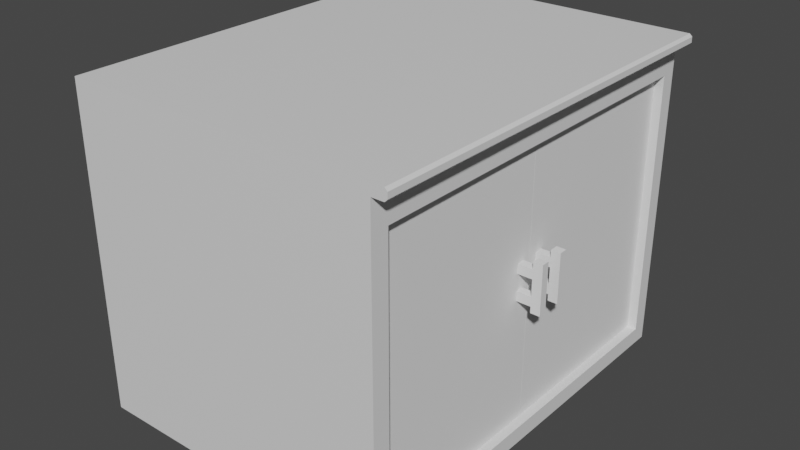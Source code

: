 # Source: Counter_01.blend  (saved by Blender 3.5.10; exported with 4.5.12 LTS)
import bpy
from mathutils import Matrix  # noqa: F401  (used for matrix-valued properties, if any)

bpy.ops.wm.read_factory_settings(use_empty=True)
scene = bpy.context.scene
scene.name = 'Scene'

# ---- collections
col_collection = bpy.data.collections.new('Collection'); scene.collection.children.link(col_collection)

# ---- materials (node trees are filled in below, after node groups)
mat_material = bpy.data.materials.new('Material')
mat_material.alpha_threshold = 0.0
mat_material.use_transparent_shadow = False
mat_material.roughness = 0.5
mat_material.line_color = (0.0, 0.0, 0.0, 1.0)

# ---- material node trees
mat_material.use_nodes = True; mat_material.node_tree.nodes.clear()
_N = mat_material.node_tree.nodes; _L = mat_material.node_tree.links
n0 = _N.new('ShaderNodeOutputMaterial'); n0.name = 'Material Output'; n0.location = (300, 300)
n1 = _N.new('ShaderNodeBsdfPrincipled'); n1.name = 'Principled BSDF'; n1.location = (10, 300)
n1.distribution = 'GGX'
n1.subsurface_method = 'RANDOM_WALK_SKIN'
n1.inputs[3].default_value = 1.45
n1.inputs[27].default_value = (0.0, 0.0, 0.0, 1.0)
n1.inputs[28].default_value = 1.0
_L.new(n1.outputs[0], n0.inputs[0])
n0.is_active_output = True

# ---- world
world_world = bpy.data.worlds.new('World'); scene.world = world_world
world_world.use_nodes = True; world_world.node_tree.nodes.clear()
_N = world_world.node_tree.nodes; _L = world_world.node_tree.links
n0 = _N.new('ShaderNodeOutputWorld'); n0.name = 'World Output'; n0.location = (300, 300)
n1 = _N.new('ShaderNodeBackground'); n1.name = 'Background'; n1.location = (10, 300)
n1.inputs[0].default_value = (0.05088, 0.05088, 0.05088, 1.0)
_L.new(n1.outputs[0], n0.inputs[0])
n0.is_active_output = True
world_world.color = (0.05088, 0.05088, 0.05088)
world_world.use_sun_shadow = False
world_world.sun_shadow_jitter_overblur = 0.0

# ---- meshes
me_cube = bpy.data.meshes.new('Cube')
me_cube.from_pydata([(1.5, 2.0, 3.0), (-0.5, -1.831, 0.1593), (1.5, 2.0, 0.0), (-0.5, -1.831, 2.736), (1.5, -2.0, 3.0), (-0.5, 1.849, 0.1593), (1.5, -2.0, 0.0), (-0.5, 1.849, 2.736), (1.5, -1.831, 0.1593), (-1.5, 2.0, 0.0), (1.5, -1.831, 2.736), (1.5, 1.849, 0.1593), (-1.5, -2.0, 0.0), (1.5, 1.849, 2.736), (1.5, 2.0, 3.102), (1.5, -2.0, 3.102), (-1.5, 2.0, 3.102), (-1.5, -2.0, 3.102), (1.64, 2.0, 3.025), (1.615, 2.0, 3.0), (1.615, -2.0, 3.0), (1.64, -2.0, 3.025), (1.615, 2.0, 3.102), (1.64, 2.0, 3.077), (1.64, -2.0, 3.077), (1.615, -2.0, 3.102)], [(14, 15)], [(9, 16, 14, 0, 2), (12, 17, 16, 9), (9, 2, 6, 12), (2, 0, 4, 6, 8, 10, 13, 11), (8, 6, 2, 11), (1, 5, 7, 3), (7, 5, 11, 13), (3, 10, 8, 1), (11, 5, 1, 8), (3, 7, 13, 10), (6, 4, 15, 17, 12), (15, 4, 20, 21, 24, 25), (0, 14, 22, 23, 18, 19), (14, 16, 17, 15, 25, 22), (21, 18, 23, 24), (18, 21, 20, 19), (22, 25, 24, 23), (4, 0, 19, 20)])
_uv = me_cube.uv_layers.new(name='UVMap')
_uv.uv.foreach_set('vector', [0.03427, 0.9657, 0.03427, 0.7623, 0.231, 0.7623, 0.231, 0.769, 0.231, 0.9657, 0.5091, 0.03427, 0.7125, 0.03427, 0.7125, 0.2966, 0.5091, 0.2966, 0.03427, 0.03427, 0.231, 0.03427, 0.231, 0.2966, 0.03427, 0.2966, 0.7058, 0.6274, 0.5091, 0.6274, 0.5091, 0.3651, 0.7058, 0.3651, 0.6954, 0.3762, 0.5264, 0.3762, 0.5264, 0.6175, 0.6954, 0.6175, 0.6954, 0.3762, 0.7058, 0.3651, 0.7058, 0.6274, 0.6954, 0.6175, 0.5091, 0.9373, 0.5091, 0.696, 0.6781, 0.696, 0.6781, 0.9373, 0.3094, 0.2033, 0.3094, 0.03427, 0.4405, 0.03427, 0.4405, 0.2033, 0.3094, 0.4446, 0.4405, 0.4446, 0.4405, 0.6136, 0.3094, 0.6136, 0.4405, 0.855, 0.3094, 0.855, 0.3094, 0.6136, 0.4405, 0.6136, 0.3094, 0.4446, 0.3094, 0.2033, 0.4405, 0.2033, 0.4405, 0.4446, 0.231, 0.2966, 0.231, 0.4933, 0.231, 0.5, 0.03427, 0.5, 0.03427, 0.2966, 0.7466, 0.696, 0.7533, 0.696, 0.7533, 0.7035, 0.7517, 0.7051, 0.7483, 0.7051, 0.7466, 0.7035, 0.7533, 0.7828, 0.7466, 0.7828, 0.7466, 0.7753, 0.7483, 0.7737, 0.7517, 0.7737, 0.7533, 0.7753, 0.231, 0.7623, 0.03427, 0.7623, 0.03427, 0.5, 0.231, 0.5, 0.2385, 0.5, 0.2385, 0.7623, 0.7778, 0.3651, 0.7778, 0.6274, 0.7744, 0.6274, 0.7744, 0.3651, 0.7778, 0.6274, 0.7778, 0.3651, 0.7801, 0.3651, 0.7801, 0.6274, 0.2385, 0.7623, 0.2385, 0.5, 0.2408, 0.5, 0.2408, 0.7623, 0.7876, 0.3651, 0.7876, 0.6274, 0.7801, 0.6274, 0.7801, 0.3651])
me_cube.materials.append(mat_material)
me_cube.use_mirror_vertex_groups = False
me_cube.update()
me_cube_002 = bpy.data.meshes.new('Cube.002')
me_cube_002.from_pydata([(-0.03736, -0.9249, -1.289), (-0.03736, -0.9249, 1.289), (-0.03736, 0.9249, -1.289), (-0.03736, 0.9249, 1.289), (0.03736, -0.9249, -1.289), (0.03736, -0.9249, 1.289), (0.03736, 0.9249, -1.289), (0.03736, 0.9249, 1.289)], [], [(0, 1, 3, 2), (2, 3, 7, 6), (6, 7, 5, 4), (4, 5, 1, 0), (2, 6, 4, 0), (7, 3, 1, 5)])
_uv = me_cube_002.uv_layers.new(name='UVMap')
_uv.uv.foreach_set('vector', [0.2425, 0.2965, 0.2425, 0.01301, 0.446, 0.01301, 0.446, 0.2965, 0.472, 0.5, 0.472, 0.2165, 0.4802, 0.2165, 0.4802, 0.5, 0.01301, 0.2965, 0.01301, 0.01301, 0.2165, 0.01301, 0.2165, 0.2965, 0.4802, 0.7035, 0.4802, 0.987, 0.472, 0.987, 0.472, 0.7035, 0.472, 0.5, 0.4802, 0.5, 0.4802, 0.7035, 0.472, 0.7035, 0.4802, 0.2165, 0.472, 0.2165, 0.472, 0.01301, 0.4802, 0.01301])
me_cube_002.update()
me_cube_003 = bpy.data.meshes.new('Cube.003')
me_cube_003.from_pydata([(-0.03736, -0.9142, -1.289), (-0.03736, -0.9142, 1.289), (-0.03736, 0.9142, -1.289), (-0.03736, 0.9142, 1.289), (0.03736, -0.9142, -1.289), (0.03736, -0.9142, 1.289), (0.03736, 0.9142, -1.289), (0.03736, 0.9142, 1.289)], [], [(0, 1, 3, 2), (2, 3, 7, 6), (6, 7, 5, 4), (4, 5, 1, 0), (2, 6, 4, 0), (7, 3, 1, 5)])
_uv = me_cube_003.uv_layers.new(name='UVMap')
_uv.uv.foreach_set('vector', [0.2151, 0.013, 0.2151, 0.2979, 0.013, 0.2979, 0.013, 0.013, 0.4775, 0.5, 0.4775, 0.7849, 0.4692, 0.7849, 0.4692, 0.5, 0.2411, 0.2979, 0.2411, 0.013, 0.4432, 0.013, 0.4432, 0.2979, 0.4692, 0.2979, 0.4692, 0.013, 0.4775, 0.013, 0.4775, 0.2979, 0.4775, 0.5, 0.4692, 0.5, 0.4692, 0.2979, 0.4775, 0.2979, 0.4692, 0.7849, 0.4775, 0.7849, 0.4775, 0.987, 0.4692, 0.987])
me_cube_003.update()
me_cube_008 = bpy.data.meshes.new('Cube.008')
me_cube_008.from_pydata([(0.07926, -0.03937, 2.98e-07), (0.07926, -0.03937, 0.139), (0.07926, 0.03937, 2.98e-07), (0.07926, 0.03937, 0.139), (0.1693, -0.03937, 2.98e-07), (0.1693, -0.03937, 0.139), (0.1693, 0.03937, 2.98e-07), (0.1693, 0.03937, 0.139), (0.2284, -0.03937, 0.139), (-0.2381, -0.03937, 0.139), (0.2284, 0.03937, 0.139), (-0.2381, 0.03937, 0.139), (0.2284, -0.03937, 0.2291), (-0.2381, -0.03937, 0.2291), (0.2284, 0.03937, 0.2291), (-0.2381, 0.03937, 0.2291), (-0.1693, -0.03937, 2.98e-07), (-0.1693, -0.03937, 0.139), (-0.1693, 0.03937, 2.98e-07), (-0.1693, 0.03937, 0.139), (-0.07926, -0.03937, 2.98e-07), (-0.07926, -0.03937, 0.139), (-0.07926, 0.03937, 2.98e-07), (-0.07926, 0.03937, 0.139)], [], [(0, 1, 3, 2), (2, 3, 7, 6), (6, 7, 5, 4), (4, 5, 1, 0), (2, 6, 4, 0), (7, 3, 1, 5), (8, 9, 11, 10), (10, 11, 15, 14), (14, 15, 13, 12), (12, 13, 9, 8), (10, 14, 12, 8), (15, 11, 9, 13), (16, 17, 19, 18), (18, 19, 23, 22), (22, 23, 21, 20), (20, 21, 17, 16), (18, 22, 20, 16), (23, 19, 17, 21)])
_uv = me_cube_008.uv_layers.new(name='UVMap')
_uv.uv.foreach_set('vector', [0.7931, 0.1335, 0.6222, 0.1335, 0.6222, 0.03666, 0.7931, 0.03666, 0.7931, 0.452, 0.6222, 0.452, 0.6222, 0.3412, 0.7931, 0.3412, 0.7931, 0.3412, 0.6222, 0.3412, 0.6222, 0.2443, 0.7931, 0.2443, 0.7931, 0.2443, 0.6222, 0.2443, 0.6222, 0.1335, 0.7931, 0.1335, 0.7696, 0.8202, 0.7696, 0.7094, 0.8665, 0.7094, 0.8665, 0.8202, 0.6222, 0.3412, 0.6222, 0.452, 0.5253, 0.452, 0.5253, 0.3412, 0.1335, 0.03666, 0.1335, 0.6105, 0.03666, 0.6105, 0.03666, 0.03666, 0.452, 0.03666, 0.452, 0.6105, 0.3412, 0.6105, 0.3412, 0.03666, 0.3412, 0.03666, 0.3412, 0.6105, 0.2443, 0.6105, 0.2443, 0.03666, 0.2443, 0.03666, 0.2443, 0.6105, 0.1335, 0.6105, 0.1335, 0.03666, 0.7696, 0.6361, 0.7696, 0.5253, 0.8665, 0.5253, 0.8665, 0.6361, 0.3037, 0.6838, 0.3037, 0.7946, 0.2069, 0.7946, 0.2069, 0.6838, 0.6963, 0.6222, 0.5253, 0.6222, 0.5253, 0.5253, 0.6963, 0.5253, 0.6963, 0.9406, 0.5253, 0.9406, 0.5253, 0.8298, 0.6963, 0.8298, 0.6963, 0.8298, 0.5253, 0.8298, 0.5253, 0.733, 0.6963, 0.733, 0.6963, 0.733, 0.5253, 0.733, 0.5253, 0.6222, 0.6963, 0.6222, 0.1335, 0.6838, 0.1335, 0.7946, 0.03666, 0.7946, 0.03666, 0.6838, 0.9633, 0.03666, 0.9633, 0.1475, 0.8665, 0.1475, 0.8665, 0.03666])
me_cube_008.update()
me_cube_009 = bpy.data.meshes.new('Cube.009')
me_cube_009.from_pydata([(0.07926, -0.03937, 2.98e-07), (0.07926, -0.03937, 0.139), (0.07926, 0.03937, 2.98e-07), (0.07926, 0.03937, 0.139), (0.1693, -0.03937, 2.98e-07), (0.1693, -0.03937, 0.139), (0.1693, 0.03937, 2.98e-07), (0.1693, 0.03937, 0.139), (0.2284, -0.03937, 0.139), (-0.2381, -0.03937, 0.139), (0.2284, 0.03937, 0.139), (-0.2381, 0.03937, 0.139), (0.2284, -0.03937, 0.2291), (-0.2381, -0.03937, 0.2291), (0.2284, 0.03937, 0.2291), (-0.2381, 0.03937, 0.2291), (-0.1693, -0.03937, 2.98e-07), (-0.1693, -0.03937, 0.139), (-0.1693, 0.03937, 2.98e-07), (-0.1693, 0.03937, 0.139), (-0.07926, -0.03937, 2.98e-07), (-0.07926, -0.03937, 0.139), (-0.07926, 0.03937, 2.98e-07), (-0.07926, 0.03937, 0.139)], [], [(0, 1, 3, 2), (2, 3, 7, 6), (6, 7, 5, 4), (4, 5, 1, 0), (2, 6, 4, 0), (7, 3, 1, 5), (8, 9, 11, 10), (10, 11, 15, 14), (14, 15, 13, 12), (12, 13, 9, 8), (10, 14, 12, 8), (15, 11, 9, 13), (16, 17, 19, 18), (18, 19, 23, 22), (22, 23, 21, 20), (20, 21, 17, 16), (18, 22, 20, 16), (23, 19, 17, 21)])
_uv = me_cube_009.uv_layers.new(name='UVMap')
_uv.uv.foreach_set('vector', [0.7931, 0.1335, 0.6222, 0.1335, 0.6222, 0.03666, 0.7931, 0.03666, 0.7931, 0.452, 0.6222, 0.452, 0.6222, 0.3412, 0.7931, 0.3412, 0.7931, 0.3412, 0.6222, 0.3412, 0.6222, 0.2443, 0.7931, 0.2443, 0.7931, 0.2443, 0.6222, 0.2443, 0.6222, 0.1335, 0.7931, 0.1335, 0.7696, 0.8202, 0.7696, 0.7094, 0.8665, 0.7094, 0.8665, 0.8202, 0.6222, 0.3412, 0.6222, 0.452, 0.5253, 0.452, 0.5253, 0.3412, 0.1335, 0.03666, 0.1335, 0.6105, 0.03666, 0.6105, 0.03666, 0.03666, 0.452, 0.03666, 0.452, 0.6105, 0.3412, 0.6105, 0.3412, 0.03666, 0.3412, 0.03666, 0.3412, 0.6105, 0.2443, 0.6105, 0.2443, 0.03666, 0.2443, 0.03666, 0.2443, 0.6105, 0.1335, 0.6105, 0.1335, 0.03666, 0.7696, 0.6361, 0.7696, 0.5253, 0.8665, 0.5253, 0.8665, 0.6361, 0.3037, 0.6838, 0.3037, 0.7946, 0.2069, 0.7946, 0.2069, 0.6838, 0.6963, 0.6222, 0.5253, 0.6222, 0.5253, 0.5253, 0.6963, 0.5253, 0.6963, 0.9406, 0.5253, 0.9406, 0.5253, 0.8298, 0.6963, 0.8298, 0.6963, 0.8298, 0.5253, 0.8298, 0.5253, 0.733, 0.6963, 0.733, 0.6963, 0.733, 0.5253, 0.733, 0.5253, 0.6222, 0.6963, 0.6222, 0.1335, 0.6838, 0.1335, 0.7946, 0.03666, 0.7946, 0.03666, 0.6838, 0.9633, 0.03666, 0.9633, 0.1475, 0.8665, 0.1475, 0.8665, 0.03666])
me_cube_009.update()

# ---- objects
ob_counter_base = bpy.data.objects.new('Counter_Base', me_cube)
ob_counter_door_right = bpy.data.objects.new('Counter_Door_Right', me_cube_002)
ob_counter_door_left = bpy.data.objects.new('Counter_Door_Left', me_cube_003)
ob_counter_door_handle = bpy.data.objects.new('Counter_Door_Handle', me_cube_008)
ob_counter_door_handle_001 = bpy.data.objects.new('Counter_Door_Handle.001', me_cube_009)

# ---- transforms, parenting, visibility, modifiers, constraints
ob_counter_base.location = (-0.5, 0.0, 0.0)
ob_counter_base.lock_rotations_4d = False
ob_counter_base.empty_display_type = 'ARROWS'
ob_counter_base.lineart.crease_threshold = 0.0
ob_counter_door_right.location = (0.8755, 0.924, 1.448)
ob_counter_door_left.location = (0.8755, -0.9171, 1.448)
ob_counter_door_left.rotation_euler = (0.0, -0.0, 3.142)
ob_counter_door_handle.location = (0.9129, -0.1235, 1.543)
ob_counter_door_handle.rotation_euler = (-0.0, 1.571, 0.0)
ob_counter_door_handle_001.location = (0.9129, 0.1295, 1.543)
ob_counter_door_handle_001.rotation_euler = (-0.0, 1.571, 0.0)

# ---- collection membership
col_collection.objects.link(ob_counter_base)
col_collection.objects.link(ob_counter_door_right)
col_collection.objects.link(ob_counter_door_left)
col_collection.objects.link(ob_counter_door_handle)
col_collection.objects.link(ob_counter_door_handle_001)

# ---- scene / render settings (as saved in the file)
scene.frame_start = 1; scene.frame_end = 250; scene.frame_set(1)
scene.render.engine = 'BLENDER_EEVEE_NEXT'
scene.cycles.sampling_pattern = 'TABULATED_SOBOL'
scene.view_settings.view_transform = 'Filmic'
bpy.context.view_layer.update()

# ---- added for rendering (the .blend has no active camera and no usable light): camera, sun
cam_auto = bpy.data.cameras.new('AutoCamera')
cam_auto.lens = 50.0
cam_auto.sensor_width = 36.0
cam_auto.clip_end = 1000.0
ob_auto_camera = bpy.data.objects.new('AutoCamera', cam_auto)
scene.collection.objects.link(ob_auto_camera)
ob_auto_camera.location = (5.08317, -6.61462, 5.96069)
ob_auto_camera.rotation_euler = (1.09748, -7.21219e-08, 0.694738)
scene.camera = ob_auto_camera
light_auto_sun = bpy.data.lights.new('AutoSun', 'SUN')
light_auto_sun.energy = 3.0
light_auto_sun.angle = 0.0523599
ob_auto_sun = bpy.data.objects.new('AutoSun', light_auto_sun)
scene.collection.objects.link(ob_auto_sun)
ob_auto_sun.rotation_euler = (0.872665, 0.174533, 0.523599)
bpy.context.view_layer.update()
